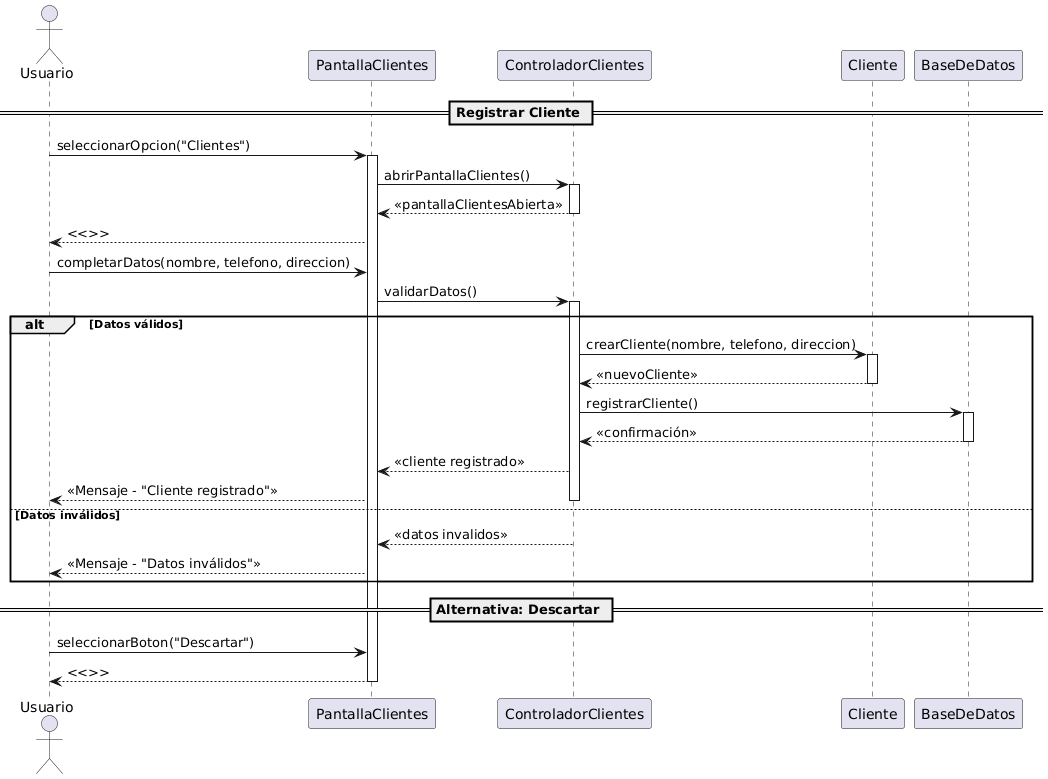

The diagram above was rendered by PlantUML. Its source (embedded in the PNG):
@startuml
== Registrar Cliente ==

actor Usuario

Usuario -> PantallaClientes : seleccionarOpcion("Clientes")
activate PantallaClientes

PantallaClientes -> ControladorClientes : abrirPantallaClientes()
activate ControladorClientes
ControladorClientes --> PantallaClientes : <<pantallaClientesAbierta>>
deactivate ControladorClientes
PantallaClientes --> Usuario : <<>>

Usuario -> PantallaClientes : completarDatos(nombre, telefono, direccion)

PantallaClientes -> ControladorClientes : validarDatos()
activate ControladorClientes

alt Datos válidos
    ControladorClientes -> Cliente : crearCliente(nombre, telefono, direccion)
    activate Cliente
    Cliente --> ControladorClientes : <<nuevoCliente>>
    deactivate Cliente

    ControladorClientes -> BaseDeDatos : registrarCliente()
    activate BaseDeDatos
    BaseDeDatos --> ControladorClientes : <<confirmación>>
    deactivate BaseDeDatos

    ControladorClientes --> PantallaClientes : <<cliente registrado>>
    PantallaClientes --> Usuario : <<Mensaje - "Cliente registrado">>
    deactivate ControladorClientes

else Datos inválidos
    ControladorClientes --> PantallaClientes : <<datos invalidos>>
    PantallaClientes --> Usuario : <<Mensaje - "Datos inválidos">>
    deactivate ControladorClientes
end

== Alternativa: Descartar ==
Usuario -> PantallaClientes : seleccionarBoton("Descartar")
PantallaClientes --> Usuario : <<>>
deactivate PantallaClientes
@enduml